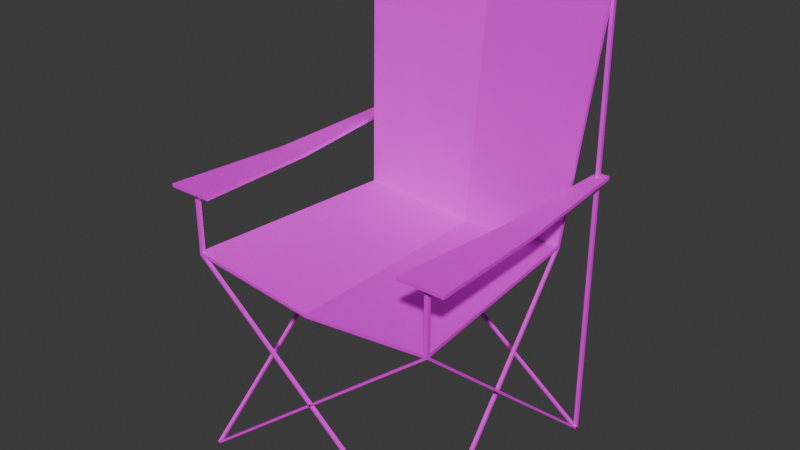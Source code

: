 # Source: CampingChair01B.blend  (saved by Blender 4.2.66; exported with 4.5.12 LTS)
import bpy
from mathutils import Matrix  # noqa: F401  (used for matrix-valued properties, if any)

bpy.ops.wm.read_factory_settings(use_empty=True)
scene = bpy.context.scene
scene.name = 'Scene'

# ---- collections
col_collection = bpy.data.collections.new('Collection'); scene.collection.children.link(col_collection)

# ---- images (referenced by path relative to the original .blend; pixels are not part of the script)
import os
ASSET_DIR = os.environ.get("B2B_ASSET_DIR", "")  # directory of the original .blend (textures are referenced by path, not embedded)
HERE = os.path.dirname(os.path.abspath(__file__))  # packed textures are extracted next to this script under _unpacked/

def load_image(name, relpath, width, height, colorspace="sRGB"):
    """Load a texture the original file referenced (path relative to the .blend, or extracted next to this script)."""
    p = next((c for c in (os.path.join(HERE, relpath), os.path.join(ASSET_DIR, relpath)) if relpath and os.path.exists(c)), "")
    if p:
        img = bpy.data.images.load(p, check_existing=True)
        img.name = name
    else:  # same state as the original file: an image datablock whose file is absent (Cycles renders it pink)
        img = bpy.data.images.new(name, width, height)
        img.source = "FILE"
        img.filepath = "//" + (relpath or name)
    img.colorspace_settings.name = colorspace
    return img
img_campingchair01_a_jpg = load_image('CampingChair01_a.jpg', 'CampingChair01_a.jpg', 1024, 1024, 'sRGB')

# ---- materials (node trees are filled in below, after node groups)
mat_material = bpy.data.materials.new('Material')
mat_material.alpha_threshold = 0.0
mat_material.use_transparent_shadow = False
mat_material.roughness = 0.5
mat_material.line_color = (0.0, 0.0, 0.0, 1.0)

# ---- material node trees
mat_material.use_nodes = True; mat_material.node_tree.nodes.clear()
_N = mat_material.node_tree.nodes; _L = mat_material.node_tree.links
n0 = _N.new('ShaderNodeOutputMaterial'); n0.name = 'Material Output'; n0.location = (300, 300)
n1 = _N.new('ShaderNodeBsdfPrincipled'); n1.name = 'Principled BSDF'; n1.location = (10, 300)
n1.inputs[3].default_value = 1.45
n2 = _N.new('ShaderNodeTexImage'); n2.name = 'Image Texture'; n2.location = (-280, 280)
n2.image = img_campingchair01_a_jpg
n2.interpolation = 'Closest'
_L.new(n1.outputs[0], n0.inputs[0])
_L.new(n2.outputs[0], n1.inputs[0])
n0.is_active_output = True

# ---- world
world_world = bpy.data.worlds.new('World'); scene.world = world_world
world_world.use_nodes = True; world_world.node_tree.nodes.clear()
_N = world_world.node_tree.nodes; _L = world_world.node_tree.links
n0 = _N.new('ShaderNodeOutputWorld'); n0.name = 'World Output'; n0.location = (300, 300)
n1 = _N.new('ShaderNodeBackground'); n1.name = 'Background'; n1.location = (10, 300)
n1.inputs[0].default_value = (0.05088, 0.05088, 0.05088, 1.0)
_L.new(n1.outputs[0], n0.inputs[0])
n0.is_active_output = True
world_world.color = (0.05088, 0.05088, 0.05088)
world_world.use_sun_shadow = False
world_world.sun_shadow_jitter_overblur = 0.0

# ---- meshes
me_cube_001 = bpy.data.meshes.new('Cube.001')
me_cube_001.from_pydata([(-0.3918, 0.4511, 0.7498), (-0.4625, 0.5503, 1.653), (-0.4625, 0.5625, 1.65), (0.3918, 0.4511, 0.7498), (0.4625, 0.5503, 1.653), (0.4625, 0.5625, 1.65), (-0.4625, -0.3124, 0.7498), (-0.4625, -0.3119, 0.7373), (0.4625, -0.3124, 0.7498), (0.45, 0.55, 1.65), (0.45, 0.5625, -0.00625), (0.45, 0.5625, 1.65), (0.4625, 0.55, 1.65), (0.4625, 0.5625, -0.00625), (0.45, 0.55, -0.00625), (0.4625, 0.55, -0.00625), (0.45, -0.2994, -0.00625), (0.3812, 0.4633, 0.7373), (0.45, -0.3119, -0.00625), (0.4625, -0.2994, -0.00625), (0.3918, 0.4508, 0.7373), (0.4625, -0.3119, 0.7373), (-0.4625, 0.55, 1.65), (-0.4625, 0.5625, -0.00625), (-0.45, 0.55, -0.00625), (-0.45, 0.55, 1.65), (-0.45, 0.5625, 1.65), (-0.4625, 0.55, -0.00625), (-0.45, 0.5625, -0.00625), (-0.4625, -0.3119, -0.00625), (-0.3918, 0.4508, 0.7373), (0.45, -0.3119, 0.7373), (0.4625, -0.2994, 0.7373), (0.45, -0.2994, 0.7373), (0.4625, -0.3119, -0.00625), (-0.45, -0.3119, 0.7373), (-0.4625, -0.2994, 0.7373), (-0.45, -0.2994, 0.7373), (0.3812, 0.4508, 0.7373), (0.3918, 0.4633, 0.7373), (-0.3812, 0.4508, 0.7373), (-0.3918, 0.4633, 0.7373), (-0.3812, 0.4633, 0.7373), (-0.4839, 0.5814, 0.9767), (-0.4839, 0.5814, 0.9642), (-0.4381, 0.5814, 0.9767), (-0.4381, 0.5814, 0.9642), (-0.5348, -0.3374, 0.9767), (-0.5348, -0.3369, 0.9642), (-0.3743, -0.3374, 0.9767), (-0.3743, -0.3369, 0.9642), (0.4381, 0.5814, 0.9767), (0.4381, 0.5814, 0.9642), (0.4839, 0.5814, 0.9767), (0.4839, 0.5814, 0.9642), (0.3743, -0.3374, 0.9767), (0.3743, -0.3369, 0.9642), (0.5348, -0.3374, 0.9767), (0.5348, -0.3369, 0.9642), (0.0, 0.4945, 0.6853), (0.0, 0.5936, 1.598), (0.0, 0.4823, 0.6978), (0.0, 0.5814, 1.601), (0.0, -0.3119, 0.6853), (0.0, -0.3124, 0.6978), (0.45, -0.3119, 0.9642), (0.45, -0.2994, 0.9642), (0.4625, -0.2994, 0.9642), (0.4625, -0.3119, 0.9642), (-0.4625, -0.3119, 0.9642), (-0.4625, -0.2994, 0.9642), (-0.45, -0.2994, 0.9642), (-0.45, -0.3119, 0.9642), (0.4062, 0.122, 0.9611), (0.5094, 0.122, 0.9611), (0.5094, 0.1222, 0.9486), (0.4062, 0.1222, 0.9486), (-0.5094, 0.122, 0.9611), (-0.4062, 0.122, 0.9611), (-0.4062, 0.1222, 0.9486), (-0.5094, 0.1222, 0.9486), (-0.4625, -0.2994, -0.00625), (-0.45, -0.2994, -0.00625), (-0.45, -0.3119, -0.00625)], [], [(0, 1, 2, 41), (59, 60, 5, 39), (39, 5, 4, 3), (61, 62, 1, 0), (61, 0, 6, 64), (60, 2, 1, 62), (63, 21, 8, 64), (59, 39, 21, 63), (0, 41, 7, 6), (39, 3, 8, 21), (14, 9, 11, 10), (10, 11, 5, 13), (13, 5, 12, 15), (15, 12, 9, 14), (10, 13, 15, 14), (14, 31, 33, 10), (10, 33, 32, 13), (13, 32, 21, 15), (15, 21, 31, 14), (31, 21, 68, 65), (16, 17, 38, 18), (18, 38, 20, 34), (34, 20, 39, 19), (19, 39, 17, 16), (27, 22, 2, 23), (23, 2, 26, 28), (28, 26, 25, 24), (24, 25, 22, 27), (28, 37, 35, 24), (24, 35, 7, 27), (7, 35, 72, 69), (81, 41, 30, 29), (29, 30, 40, 83), (83, 40, 42, 82), (82, 42, 41, 81), (83, 21, 31, 29), (29, 31, 33, 81), (81, 33, 32, 82), (82, 32, 21, 83), (18, 7, 35, 34), (34, 35, 37, 19), (19, 37, 36, 16), (16, 36, 7, 18), (24, 20, 38, 27), (27, 38, 17, 23), (23, 17, 39, 28), (28, 39, 20, 24), (14, 30, 40, 15), (15, 40, 42, 13), (13, 42, 41, 10), (10, 41, 30, 14), (78, 77, 47, 49), (48, 50, 49, 47), (80, 79, 50, 48), (77, 80, 48, 47), (79, 78, 49, 50), (74, 73, 55, 57), (56, 58, 57, 55), (76, 75, 58, 56), (73, 76, 56, 55), (75, 74, 57, 58), (41, 59, 63, 7), (7, 63, 64, 6), (5, 60, 62, 4), (3, 61, 64, 8), (3, 4, 62, 61), (41, 2, 60, 59), (37, 36, 70, 71), (32, 33, 66, 67), (35, 37, 71, 72), (21, 32, 67, 68), (36, 7, 69, 70), (33, 31, 65, 66), (44, 43, 45, 46), (52, 51, 53, 54), (54, 53, 74, 75), (51, 52, 76, 73), (52, 54, 75, 76), (53, 51, 73, 74), (46, 45, 78, 79), (43, 44, 80, 77), (44, 46, 79, 80), (45, 43, 77, 78), (18, 34, 19, 16), (23, 28, 24, 27), (29, 83, 82, 81)])
_uv = me_cube_001.uv_layers.new(name='UVMap')
_uv.uv.foreach_set('vector', [1.0, 0.03906, 0.7917, 0.03906, 0.7917, 0.05469, 1.0, 0.05469, 0.7448, 0.4844, 0.7448, 1.0, 1.0, 1.0, 1.0, 0.4844, 0.3646, 0.05469, 0.5781, 0.05469, 0.5781, 0.03906, 0.3698, 0.03906, 0.7448, 0.4844, 0.7448, 1.0, 1.0, 1.0, 1.0, 0.4844, 0.7448, 0.4844, 1.0, 0.4844, 1.0, 0.05469, 0.7448, 0.05469, 0.6823, 0.05469, 0.7917, 0.05469, 0.7917, 0.03906, 0.6823, 0.03906, 0.6979, 0.03906, 0.5833, 0.03906, 0.5833, 0.05469, 0.6979, 0.05469, 0.7448, 0.4844, 1.0, 0.4844, 1.0, 0.05469, 0.7448, 0.05469, 1.0, 0.05469, 1.0, 0.03906, 0.8125, 0.03906, 0.8125, 0.05469, 0.401, 0.03906, 0.401, 0.05469, 0.5833, 0.05469, 0.5833, 0.03906, 1.0, 0.02344, 0.3646, 0.02344, 0.3646, 0.03125, 1.0, 0.03125, 1.0, 0.03906, 0.3646, 0.03906, 0.3646, 0.04688, 1.0, 0.04688, 1.0, 0.04688, 0.3646, 0.04688, 0.3646, 0.02344, 1.0, 0.02344, 1.0, 0.02344, 0.3646, 0.02344, 0.3646, 0.02344, 1.0, 0.02344, 0.9375, 0.5, 0.8125, 0.5, 0.8125, 0.75, 0.9375, 0.75, 0.9948, 0.02344, 0.349, 0.04688, 0.349, 0.04688, 1.0, 0.01562, 1.0, 0.01562, 0.349, 0.04688, 0.349, 0.03906, 1.0, 0.03125, 1.0, 0.03125, 0.349, 0.03906, 0.349, 0.04688, 0.9948, 0.03906, 0.9948, 0.03906, 0.349, 0.04688, 0.349, 0.04688, 0.9948, 0.04688, 0.349, 0.04688, 0.349, 0.04688, 0.349, 0.04688, 0.349, 0.04688, 0.5885, 0.04688, 1.0, 0.04688, 0.9948, 0.04688, 0.5885, 0.04688, 0.5885, 0.04688, 0.9948, 0.04688, 0.9948, 0.03906, 0.5885, 0.03906, 0.5885, 0.03906, 0.9948, 0.03906, 1.0, 0.03125, 0.5885, 0.03125, 0.5885, 0.03125, 1.0, 0.03125, 1.0, 0.02344, 0.5885, 0.02344, 1.0, 0.03125, 0.3646, 0.03125, 0.3646, 0.03906, 1.0, 0.03906, 1.0, 0.03906, 0.3646, 0.03906, 0.3646, 0.02344, 1.0, 0.02344, 1.0, 0.02344, 0.3646, 0.02344, 0.3646, 0.03125, 1.0, 0.03125, 1.0, 0.03125, 0.3646, 0.03125, 0.3646, 0.03906, 1.0, 0.03906, 1.0, 0.04688, 0.5625, 0.03906, 0.5625, 0.03906, 0.9948, 0.05469, 0.9948, 0.05469, 0.5625, 0.03906, 0.5625, 0.04688, 0.9948, 0.0625, 0.5625, 0.04688, 0.5625, 0.03906, 0.474, 0.03906, 0.474, 0.04688, 0.9948, 0.03125, 0.5885, 0.03125, 0.5885, 0.03906, 1.0, 0.03906, 1.0, 0.03906, 0.5885, 0.03906, 0.5885, 0.01562, 1.0, 0.02344, 1.0, 0.02344, 0.5885, 0.01562, 0.5885, 0.02344, 0.9948, 0.02344, 0.9948, 0.02344, 0.5885, 0.02344, 0.5885, 0.03125, 0.9948, 0.03125, 0.5469, 0.03125, 1.0, 0.03125, 0.9948, 0.02344, 0.5469, 0.02344, 0.5469, 0.02344, 0.9948, 0.02344, 0.9948, 0.04688, 0.5469, 0.04688, 0.5469, 0.04688, 0.9948, 0.04688, 1.0, 0.04688, 0.5469, 0.04688, 0.5469, 0.03906, 1.0, 0.03906, 1.0, 0.03125, 0.5469, 0.03125, 0.9948, 0.03906, 0.5469, 0.03906, 0.5469, 0.02344, 1.0, 0.02344, 1.0, 0.02344, 0.5469, 0.02344, 0.5469, 0.03125, 1.0, 0.03125, 1.0, 0.03125, 0.5469, 0.03125, 0.5469, 0.03906, 0.9948, 0.03906, 0.9948, 0.03906, 0.5469, 0.03906, 0.5469, 0.03906, 0.9948, 0.03906, 0.9948, 0.04688, 0.5625, 0.04688, 0.5677, 0.02344, 1.0, 0.02344, 1.0, 0.02344, 0.5677, 0.02344, 0.5677, 0.03125, 1.0, 0.03125, 1.0, 0.03125, 0.5677, 0.03125, 0.5625, 0.03125, 0.9948, 0.03125, 0.9948, 0.03125, 0.5625, 0.03125, 0.5625, 0.03906, 0.9948, 0.03906, 0.9948, 0.01562, 0.5625, 0.02344, 0.5677, 0.02344, 1.0, 0.02344, 1.0, 0.02344, 0.5677, 0.02344, 0.5677, 0.03125, 1.0, 0.03125, 1.0, 0.03125, 0.5677, 0.03125, 0.5625, 0.03906, 0.9948, 0.03906, 0.9948, 0.03906, 0.5625, 0.03906, 0.5625, 0.03906, 0.9948, 0.03906, 0.6302, 0.6641, 0.6302, 0.7031, 0.75, 0.7266, 0.75, 0.6641, 0.8438, 0.03906, 0.9323, 0.03906, 0.9323, 0.02344, 0.8438, 0.02344, 0.875, 0.7344, 0.8802, 0.6875, 0.7552, 0.6641, 0.75, 0.7266, 0.6771, 0.03906, 0.6771, 0.02344, 0.4167, 0.02344, 0.4167, 0.03906, 0.6771, 0.02344, 0.6771, 0.03906, 0.9323, 0.03906, 0.9323, 0.02344, 0.875, 0.625, 0.8698, 0.5859, 0.7448, 0.5859, 0.75, 0.6484, 0.8698, 0.04688, 0.974, 0.04688, 0.974, 0.03125, 0.8698, 0.03125, 0.625, 0.6172, 0.625, 0.6562, 0.7448, 0.6484, 0.7448, 0.5859, 0.6771, 0.04688, 0.6771, 0.03125, 0.3698, 0.03125, 0.3698, 0.04688, 0.6771, 0.03125, 0.6771, 0.04688, 0.974, 0.04688, 0.974, 0.03125, 0.5, 0.4844, 0.7448, 0.4844, 0.7448, 0.05469, 0.5, 0.05469, 0.8125, 0.03906, 0.6979, 0.03906, 0.6979, 0.05469, 0.8125, 0.05469, 0.5781, 0.05469, 0.6823, 0.05469, 0.6823, 0.03906, 0.5781, 0.03906, 0.5, 0.4844, 0.7448, 0.4844, 0.7448, 0.05469, 0.5, 0.05469, 0.5, 0.4844, 0.5, 1.0, 0.7448, 1.0, 0.7448, 0.4844, 0.5, 0.4844, 0.5, 1.0, 0.7448, 1.0, 0.7448, 0.4844, 0.5625, 0.03125, 0.5625, 0.02344, 0.474, 0.02344, 0.474, 0.03125, 0.349, 0.03906, 0.349, 0.04688, 0.349, 0.04688, 0.349, 0.04688, 0.6875, 0.75, 0.6875, 0.5, 0.6875, 0.5, 0.6875, 0.75, 0.349, 0.04688, 0.349, 0.03906, 0.349, 0.04688, 0.349, 0.04688, 0.5625, 0.02344, 0.5625, 0.04688, 0.474, 0.04688, 0.474, 0.02344, 0.349, 0.04688, 0.349, 0.04688, 0.349, 0.04688, 0.349, 0.04688, 0.9115, 0.03906, 0.9115, 0.02344, 0.9323, 0.02344, 0.9323, 0.03906, 0.9479, 0.04688, 0.9479, 0.03125, 0.974, 0.03125, 0.974, 0.04688, 0.3698, 0.03125, 0.3698, 0.04688, 0.6771, 0.04688, 0.6771, 0.03125, 0.974, 0.04688, 0.974, 0.03125, 0.6771, 0.03125, 0.6771, 0.04688, 0.5, 0.6406, 0.5, 0.6562, 0.625, 0.6562, 0.625, 0.6172, 0.9948, 0.6016, 0.9948, 0.5859, 0.8698, 0.5859, 0.875, 0.625, 0.4167, 0.02344, 0.4167, 0.03906, 0.6771, 0.03906, 0.6771, 0.02344, 0.9323, 0.03906, 0.9323, 0.02344, 0.6771, 0.02344, 0.6771, 0.03906, 1.0, 0.7344, 1.0, 0.7109, 0.8802, 0.6875, 0.875, 0.7344, 0.5052, 0.6641, 0.5052, 0.6797, 0.6302, 0.7031, 0.6302, 0.6641, 0.8177, 0.03906, 0.8125, 0.03906, 0.8125, 0.04688, 0.8177, 0.04688, 0.8177, 0.03906, 0.8177, 0.04688, 0.8229, 0.04688, 0.8229, 0.03906, 0.8177, 0.03125, 0.8125, 0.03125, 0.8125, 0.03906, 0.8177, 0.03906])
me_cube_001.materials.append(mat_material)
me_cube_001.update()

# ---- objects
ob_campingchair01b = bpy.data.objects.new('CampingChair01B', me_cube_001)

# ---- transforms, parenting, visibility, modifiers, constraints
ob_campingchair01b.location = (0.0, 0.0, 0.0)

# ---- collection membership
col_collection.objects.link(ob_campingchair01b)

# ---- scene / render settings (as saved in the file)
scene.frame_start = 1; scene.frame_end = 250; scene.frame_set(1)
scene.render.engine = 'BLENDER_EEVEE_NEXT'
scene.cycles.sampling_pattern = 'TABULATED_SOBOL'
scene.eevee.ray_tracing_options.trace_max_roughness = 0.0
bpy.context.view_layer.update()

# ---- added for rendering (the .blend has no active camera and no usable light): camera, sun
cam_auto = bpy.data.cameras.new('AutoCamera')
cam_auto.lens = 50.0
cam_auto.sensor_width = 36.0
cam_auto.clip_end = 1000.0
ob_auto_camera = bpy.data.objects.new('AutoCamera', cam_auto)
scene.collection.objects.link(ob_auto_camera)
ob_auto_camera.location = (2.01936, -2.29513, 2.43881)
ob_auto_camera.rotation_euler = (1.09748, -7.21219e-08, 0.694738)
scene.camera = ob_auto_camera
light_auto_sun = bpy.data.lights.new('AutoSun', 'SUN')
light_auto_sun.energy = 3.0
light_auto_sun.angle = 0.0523599
ob_auto_sun = bpy.data.objects.new('AutoSun', light_auto_sun)
scene.collection.objects.link(ob_auto_sun)
ob_auto_sun.rotation_euler = (0.872665, 0.174533, 0.523599)
bpy.context.view_layer.update()
